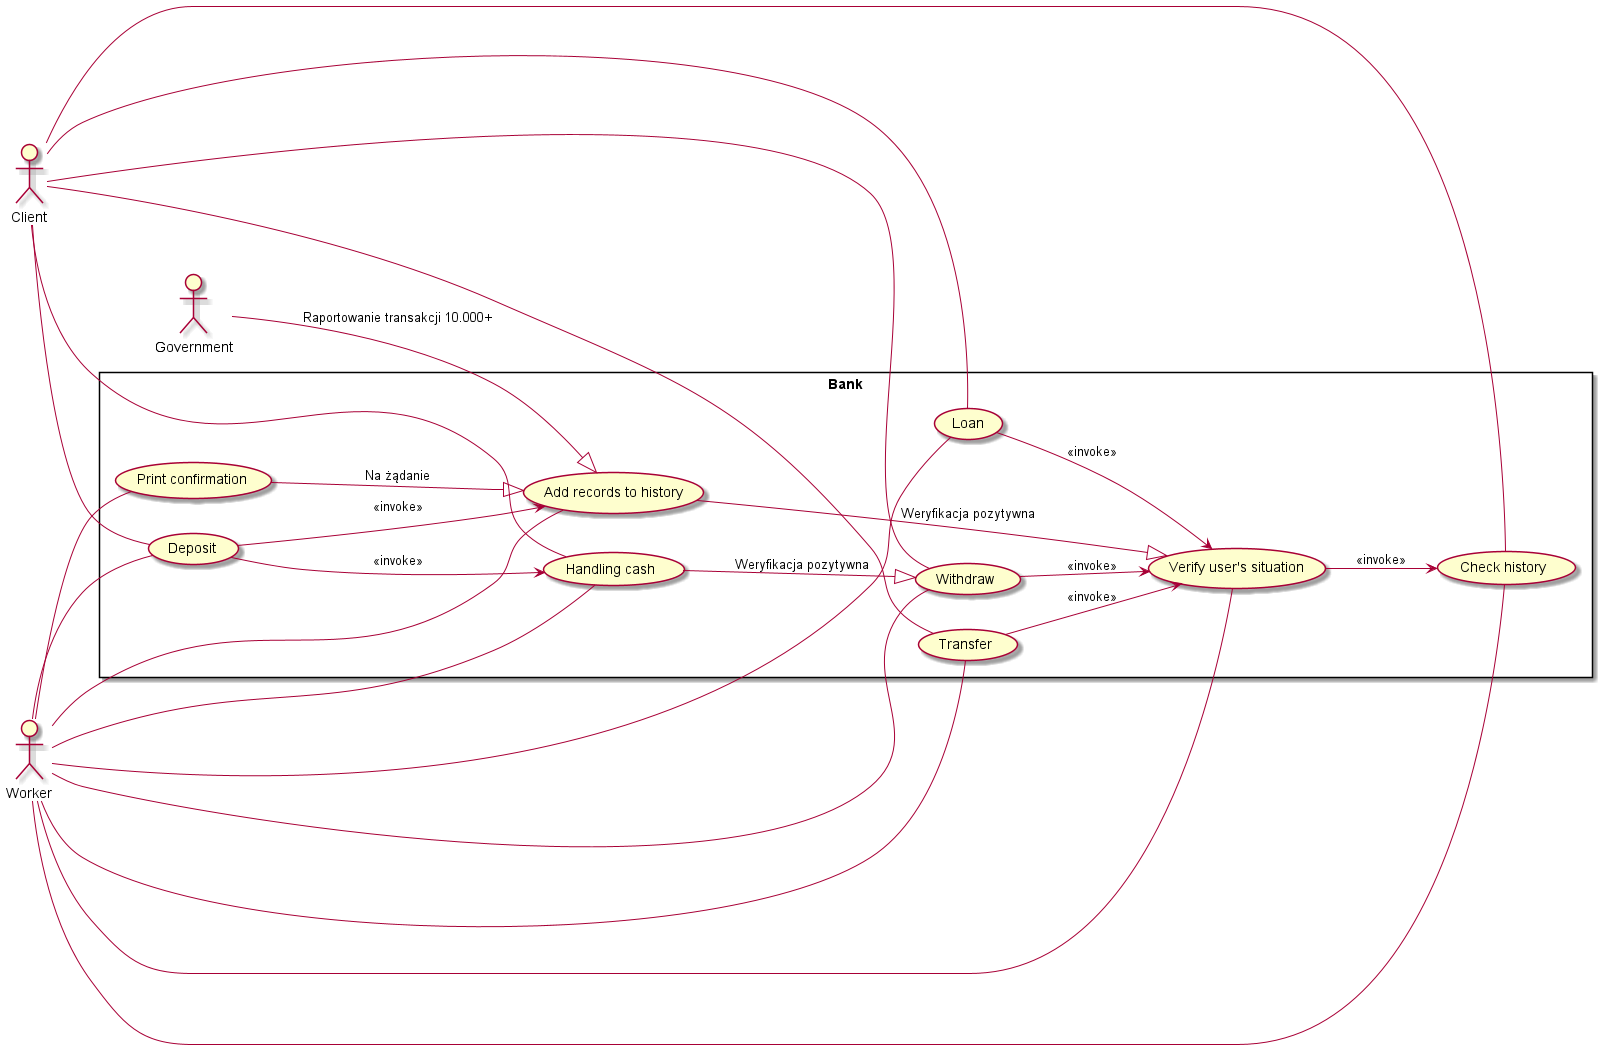

The diagram above was rendered by PlantUML. Its source (embedded in the PNG):
@startuml use
left to right direction

actor "Client" as client
actor "Worker" as worker
actor "Government" as government

rectangle Bank {
    usecase "Loan" as loan
    usecase "Deposit" as deposit
    usecase "Withdraw" as withdraw
    usecase "Transfer" as transfer
    usecase "Check history" as checkHistory
    usecase "Print confirmation" as confirmation

    usecase "Handling cash" as handlingCash
        deposit --> handlingCash : <<invoke>>
        handlingCash --|> withdraw : Weryfikacja pozytywna

    usecase "Add records to history" as createAccountRecord
        deposit --> createAccountRecord : <<invoke>>
        confirmation --|> createAccountRecord : Na żądanie

    usecase "Verify user's situation" as verify
        loan --> verify : <<invoke>>
        withdraw --> verify : <<invoke>>
        transfer --> verify : <<invoke>>
        verify --> checkHistory : <<invoke>>
        createAccountRecord --|> verify : Weryfikacja pozytywna
}

worker -- loan
worker -- deposit
worker -- withdraw
worker -- transfer
worker -- checkHistory

worker -- handlingCash
worker -- verify
worker -- createAccountRecord
worker -- confirmation

' ------------

client -- loan
client -- deposit
client -- withdraw
client -- transfer
client -- checkHistory

client -- handlingCash

government --|> createAccountRecord : "Raportowanie transakcji 10.000+"

@enduml